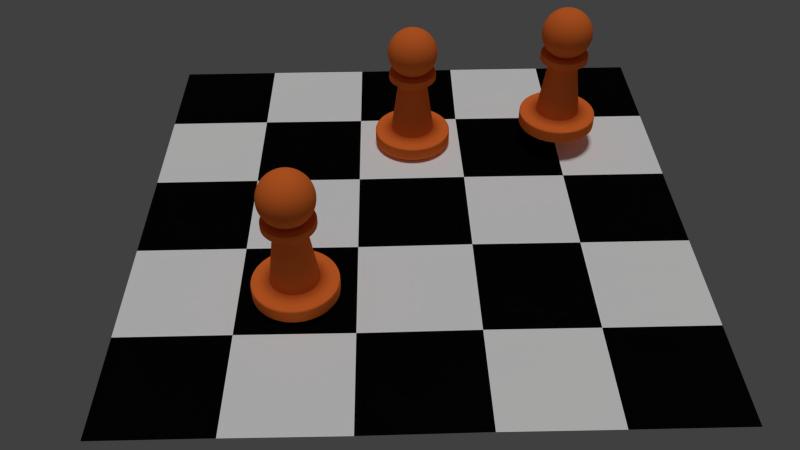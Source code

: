 # Source: blender_tarea_ivis.blend  (saved by Blender 2.76.0; exported with 4.5.12 LTS)
import bpy
from mathutils import Matrix  # noqa: F401  (used for matrix-valued properties, if any)

bpy.ops.wm.read_factory_settings(use_empty=True)
scene = bpy.context.scene
scene.name = 'Scene'

# ---- collections
col_collection_1 = bpy.data.collections.new('Collection 1'); scene.collection.children.link(col_collection_1)

# ---- materials (node trees are filled in below, after node groups)
mat_material_002 = bpy.data.materials.new('Material.002')
mat_material_002.alpha_threshold = 0.0
mat_material_002.use_transparent_shadow = False
mat_material_002.diffuse_color = (0.002063, 0.002063, 0.002063, 1.0)
mat_material_002.roughness = 0.5
mat_material_003 = bpy.data.materials.new('Material.003')
mat_material_003.alpha_threshold = 0.0
mat_material_003.use_transparent_shadow = False
mat_material_003.diffuse_color = (1.0, 1.0, 1.0, 1.0)
mat_material_003.roughness = 0.5
mat_material_001 = bpy.data.materials.new('Material.001')
mat_material_001.alpha_threshold = 0.0
mat_material_001.use_transparent_shadow = False
mat_material_001.diffuse_color = (1.0, 0.2035, 0.03798, 1.0)
mat_material_001.roughness = 0.5

# ---- material node trees

# ---- world
world_world = bpy.data.worlds.new('World'); scene.world = world_world
world_world.color = (0.05088, 0.05088, 0.05088)
world_world.use_sun_shadow = False
world_world.sun_shadow_jitter_overblur = 0.0
world_world.cycles.sampling_method = 'MANUAL'
world_world.cycles.sample_map_resolution = 256

# ---- cameras
cam_camera = bpy.data.cameras.new('Camera')
cam_camera.clip_end = 100.0
cam_camera.lens = 35.0
cam_camera.sensor_width = 32.0
cam_camera.sensor_height = 18.0
cam_camera.display_size = 2.0
cam_camera.dof.focus_distance = 0.0
cam_camera.dof.aperture_fstop = 128.0
cam_camera.dof.aperture_blades = 6

# ---- lights
light_sun = bpy.data.lights.new('Sun', 'SUN')
light_sun.transmission_factor = 0.0
light_sun.angle = 0.1993
light_sun.energy = 1.0
light_sun.shadow_buffer_clip_start = 0.5
light_sun.shadow_soft_size = 0.1
light_sun.shadow_cascade_max_distance = 1000.0
light_sun.cycles.use_multiple_importance_sampling = False

# ---- meshes
me_plane_001 = bpy.data.meshes.new('Plane.001')
me_plane_001.from_pydata([(-0.839, -0.3987, 0.367), (1.161, -0.3987, 0.367), (-0.839, 1.601, 0.367), (1.161, 1.601, 0.367), (-0.4441, -0.3987, 0.367), (-0.4441, 1.601, 0.367), (-0.04059, -0.4008, 0.367), (-0.04059, 1.599, 0.367), (0.3755, -0.3974, 0.367), (0.3685, 1.602, 0.367), (0.765, -0.3987, 0.367), (0.765, 1.601, 0.367), (-0.839, 1.204, 0.367), (1.161, 1.204, 0.367), (-0.4441, 1.204, 0.367), (-0.04059, 1.202, 0.367), (0.3651, 1.205, 0.367), (0.765, 1.204, 0.367), (-0.839, 0.8034, 0.367), (1.161, 0.8034, 0.367), (-0.4441, 0.8034, 0.367), (-0.04059, 0.8013, 0.367), (0.372, 0.8047, 0.367), (0.765, 0.8034, 0.367), (-0.839, 0.4114, 0.367), (1.161, 0.4114, 0.367), (-0.4441, 0.4114, 0.367), (-0.04059, 0.4093, 0.367), (0.3732, 0.4127, 0.367), (0.765, 0.4114, 0.367), (-0.839, -0.0001768, 0.367), (1.161, -0.0001768, 0.367), (-0.4441, -0.0001768, 0.367), (-0.04059, -0.002265, 0.367), (0.3743, 0.001106, 0.367), (0.765, -0.0001768, 0.367)], [], [(17, 13, 3, 11), (12, 14, 5, 2), (14, 15, 7, 5), (15, 16, 9, 7), (16, 17, 11, 9), (22, 23, 17, 16), (21, 22, 16, 15), (20, 21, 15, 14), (18, 20, 14, 12), (23, 19, 13, 17), (29, 25, 19, 23), (24, 26, 20, 18), (26, 27, 21, 20), (27, 28, 22, 21), (28, 29, 23, 22), (34, 35, 29, 28), (33, 34, 28, 27), (32, 33, 27, 26), (30, 32, 26, 24), (35, 31, 25, 29), (10, 1, 31, 35), (0, 4, 32, 30), (4, 6, 33, 32), (6, 8, 34, 33), (8, 10, 35, 34)])
me_plane_001.polygons.foreach_set('material_index', [0, 0, 2, 0, 2, 0, 2, 0, 2, 2, 0, 0, 2, 0, 2, 0, 2, 0, 2, 2, 0, 0, 2, 0, 2])
me_plane_001.materials.append(mat_material_002)
me_plane_001.materials.append(None)
me_plane_001.materials.append(mat_material_003)
me_plane_001.materials.append(None)
me_plane_001.use_remesh_preserve_volume = False
me_plane_001.use_remesh_preserve_attributes = False
me_plane_001.use_mirror_vertex_groups = False
me_plane_001.update()
me_sphere = bpy.data.meshes.new('Sphere')
me_sphere.from_pydata([(-0.4409, 1.523, 1.363), (-0.6285, 1.523, 1.306), (-0.8014, 1.523, 1.214), (-0.9529, 1.523, 1.09), (-1.077, 1.523, 0.9381), (-1.17, 1.523, 0.7652), (-1.227, 1.523, 0.5776), (-1.246, 1.523, 0.3825), (-1.227, 1.523, 0.1874), (-1.17, 1.523, -0.0001675), (-1.077, 1.523, -0.1731), (-0.9529, 1.523, -0.3246), (-0.8014, 1.523, -0.449), (-0.4372, 1.561, 1.363), (-0.6211, 1.598, 1.306), (-0.7907, 1.632, 1.214), (-0.9393, 1.661, 1.09), (-1.061, 1.686, 0.9381), (-1.152, 1.704, 0.7652), (-1.208, 1.715, 0.5776), (-1.227, 1.718, 0.3825), (-1.208, 1.715, 0.1874), (-1.152, 1.704, -0.0001675), (-1.061, 1.686, -0.1731), (-0.9393, 1.661, -0.3246), (-0.7907, 1.632, -0.449), (-0.4261, 1.598, 1.363), (-0.5994, 1.67, 1.306), (-0.7591, 1.736, 1.214), (-0.8991, 1.794, 1.09), (-1.014, 1.842, 0.9381), (-1.099, 1.877, 0.7652), (-1.152, 1.899, 0.5776), (-1.17, 1.906, 0.3825), (-1.152, 1.899, 0.1874), (-1.099, 1.877, -0.0001675), (-1.014, 1.842, -0.1731), (-0.8991, 1.794, -0.3246), (-0.7591, 1.736, -0.449), (-0.408, 1.632, 1.363), (-0.564, 1.736, 1.306), (-0.7078, 1.832, 1.214), (-0.8337, 1.916, 1.09), (-0.9372, 1.985, 0.9381), (-1.014, 2.037, 0.7652), (-1.061, 2.068, 0.5776), (-1.077, 2.079, 0.3825), (-1.061, 2.068, 0.1874), (-1.014, 2.037, -0.0001675), (-0.9372, 1.985, -0.1731), (-0.8337, 1.916, -0.3246), (-0.7078, 1.832, -0.449), (-0.3838, 1.661, 1.363), (-0.5164, 1.794, 1.306), (-0.6387, 1.916, 1.214), (-0.7458, 2.023, 1.09), (-0.8337, 2.111, 0.9381), (-0.8991, 2.177, 0.7652), (-0.9393, 2.217, 0.5776), (-0.9529, 2.23, 0.3825), (-0.9393, 2.217, 0.1874), (-0.8991, 2.177, -0.0001675), (-0.8337, 2.111, -0.1731), (-0.7458, 2.023, -0.3246), (-0.6387, 1.916, -0.449), (-0.3542, 1.686, 1.363), (-0.4584, 1.842, 1.306), (-0.5545, 1.985, 1.214), (-0.6387, 2.111, 1.09), (-0.7078, 2.215, 0.9381), (-0.7591, 2.292, 0.7652), (-0.7907, 2.339, 0.5776), (-0.8014, 2.355, 0.3825), (-0.7907, 2.339, 0.1874), (-0.7591, 2.292, -0.0001675), (-0.7078, 2.215, -0.1731), (-0.6387, 2.111, -0.3246), (-0.5545, 1.985, -0.449), (-0.3205, 1.704, 1.363), (-0.3923, 1.877, 1.306), (-0.4584, 2.037, 1.214), (-0.5164, 2.177, 1.09), (-0.564, 2.292, 0.9381), (-0.5994, 2.377, 0.7652), (-0.6211, 2.43, 0.5776), (-0.6285, 2.447, 0.3825), (-0.6211, 2.43, 0.1874), (-0.5994, 2.377, -0.0001675), (-0.564, 2.292, -0.1731), (-0.5164, 2.177, -0.3246), (-0.4584, 2.037, -0.449), (-0.2839, 1.715, 1.363), (-0.3205, 1.899, 1.306), (-0.3542, 2.068, 1.214), (-0.3838, 2.217, 1.09), (-0.408, 2.339, 0.9381), (-0.4261, 2.43, 0.7652), (-0.4372, 2.485, 0.5776), (-0.4409, 2.504, 0.3825), (-0.4372, 2.485, 0.1874), (-0.4261, 2.43, -0.0001675), (-0.408, 2.339, -0.1731), (-0.3838, 2.217, -0.3246), (-0.3542, 2.068, -0.449), (-0.2458, 1.718, 1.363), (-0.2458, 1.906, 1.306), (-0.2458, 2.079, 1.214), (-0.2458, 2.23, 1.09), (-0.2458, 2.355, 0.9381), (-0.2458, 2.447, 0.7652), (-0.2458, 2.504, 0.5776), (-0.2458, 2.523, 0.3825), (-0.2458, 2.504, 0.1874), (-0.2458, 2.447, -0.0001675), (-0.2458, 2.355, -0.1731), (-0.2458, 2.23, -0.3246), (-0.2458, 2.079, -0.449), (-0.2078, 1.715, 1.363), (-0.1712, 1.899, 1.306), (-0.1374, 2.068, 1.214), (-0.1079, 2.217, 1.09), (-0.0836, 2.339, 0.9381), (-0.06557, 2.43, 0.7652), (-0.05447, 2.485, 0.5776), (-0.05072, 2.504, 0.3825), (-0.05447, 2.485, 0.1874), (-0.06557, 2.43, -0.0001675), (-0.0836, 2.339, -0.1731), (-0.1079, 2.217, -0.3246), (-0.1374, 2.068, -0.449), (-0.1712, 1.704, 1.363), (-0.09937, 1.877, 1.306), (-0.0332, 2.037, 1.214), (0.02479, 2.177, 1.09), (0.07238, 2.292, 0.9381), (0.1077, 2.377, 0.7652), (0.1295, 2.43, 0.5776), (0.1369, 2.447, 0.3825), (0.1295, 2.43, 0.1874), (0.1077, 2.377, -0.0001675), (0.07238, 2.292, -0.1731), (0.02479, 2.177, -0.3246), (-0.0332, 2.037, -0.449), (-0.1374, 1.686, 1.363), (-0.0332, 1.842, 1.306), (0.06285, 1.985, 1.214), (0.147, 2.111, 1.09), (0.2161, 2.215, 0.9381), (0.2675, 2.292, 0.7652), (0.2991, 2.339, 0.5776), (0.3098, 2.355, 0.3825), (0.2991, 2.339, 0.1874), (0.2675, 2.292, -0.0001675), (0.2161, 2.215, -0.1731), (0.147, 2.111, -0.3246), (0.06285, 1.985, -0.449), (-0.1079, 1.661, 1.363), (0.02479, 1.794, 1.306), (0.147, 1.916, 1.214), (0.2542, 2.023, 1.09), (0.3421, 2.111, 0.9381), (0.4075, 2.177, 0.7652), (0.4477, 2.217, 0.5776), (0.4613, 2.23, 0.3825), (0.4477, 2.217, 0.1874), (0.4075, 2.177, -0.0001675), (0.3421, 2.111, -0.1731), (0.2542, 2.023, -0.3246), (0.147, 1.916, -0.449), (-0.0836, 1.632, 1.363), (0.07238, 1.736, 1.306), (0.2161, 1.832, 1.214), (0.3421, 1.916, 1.09), (0.4455, 1.985, 0.9381), (0.5224, 2.037, 0.7652), (0.5697, 2.068, 0.5776), (0.5857, 2.079, 0.3825), (0.5697, 2.068, 0.1874), (0.5224, 2.037, -0.0001675), (0.4455, 1.985, -0.1731), (0.3421, 1.916, -0.3246), (0.2161, 1.832, -0.449), (-0.06557, 1.598, 1.363), (0.1077, 1.67, 1.306), (0.2675, 1.736, 1.214), (0.4075, 1.794, 1.09), (0.5224, 1.842, 0.9381), (0.6077, 1.877, 0.7652), (0.6603, 1.899, 0.5776), (0.6781, 1.906, 0.3825), (0.6603, 1.899, 0.1874), (0.6077, 1.877, -0.0001675), (0.5224, 1.842, -0.1731), (0.4075, 1.794, -0.3246), (0.2675, 1.736, -0.449), (-0.05447, 1.561, 1.363), (0.1295, 1.598, 1.306), (0.2991, 1.632, 1.214), (0.4477, 1.661, 1.09), (0.5697, 1.686, 0.9381), (0.6603, 1.704, 0.7652), (0.7161, 1.715, 0.5776), (0.735, 1.718, 0.3825), (0.7161, 1.715, 0.1874), (0.6603, 1.704, -0.0001675), (0.5697, 1.686, -0.1731), (0.4477, 1.661, -0.3246), (0.2991, 1.632, -0.449), (-0.05072, 1.523, 1.363), (0.1369, 1.523, 1.306), (0.3098, 1.523, 1.214), (0.4613, 1.523, 1.09), (0.5857, 1.523, 0.9381), (0.6781, 1.523, 0.7652), (0.735, 1.523, 0.5776), (0.7542, 1.523, 0.3825), (0.735, 1.523, 0.1874), (0.6781, 1.523, -0.0001675), (0.5857, 1.523, -0.1731), (0.4613, 1.523, -0.3246), (0.3098, 1.523, -0.449), (-0.05447, 1.485, 1.363), (0.1295, 1.449, 1.306), (0.2991, 1.415, 1.214), (0.4477, 1.385, 1.09), (0.5697, 1.361, 0.9381), (0.6603, 1.343, 0.7652), (0.7161, 1.332, 0.5776), (0.735, 1.328, 0.3825), (0.7161, 1.332, 0.1874), (0.6603, 1.343, -0.0001675), (0.5697, 1.361, -0.1731), (0.4477, 1.385, -0.3246), (0.2991, 1.415, -0.449), (-0.06557, 1.449, 1.363), (0.1077, 1.377, 1.306), (0.2675, 1.311, 1.214), (0.4075, 1.253, 1.09), (0.5224, 1.205, 0.9381), (0.6077, 1.17, 0.7652), (0.6603, 1.148, 0.5776), (0.6781, 1.141, 0.3825), (0.6603, 1.148, 0.1874), (0.6077, 1.17, -0.0001675), (0.5224, 1.205, -0.1731), (0.4075, 1.253, -0.3246), (0.2675, 1.311, -0.449), (-0.0836, 1.415, 1.363), (0.07238, 1.311, 1.306), (0.2161, 1.215, 1.214), (0.3421, 1.131, 1.09), (0.4455, 1.061, 0.9381), (0.5224, 1.01, 0.7652), (0.5697, 0.9785, 0.5776), (0.5857, 0.9678, 0.3825), (0.5697, 0.9785, 0.1874), (0.5224, 1.01, -0.0001675), (0.4455, 1.061, -0.1731), (0.3421, 1.131, -0.3246), (0.2161, 1.215, -0.449), (-0.1079, 1.385, 1.363), (0.02479, 1.253, 1.306), (0.147, 1.131, 1.214), (0.2542, 1.023, 1.09), (0.3421, 0.9354, 0.9381), (0.4075, 0.8701, 0.7652), (0.4477, 0.8299, 0.5776), (0.4613, 0.8163, 0.3825), (0.4477, 0.8299, 0.1874), (0.4075, 0.8701, -0.0001675), (0.3421, 0.9354, -0.1731), (0.2542, 1.023, -0.3246), (0.147, 1.131, -0.449), (-0.1374, 1.361, 1.363), (-0.0332, 1.205, 1.306), (0.06285, 1.061, 1.214), (0.147, 0.9354, 1.09), (0.2161, 0.832, 0.9381), (0.2675, 0.7552, 0.7652), (0.2991, 0.7079, 0.5776), (0.3098, 0.6919, 0.3825), (0.2991, 0.7079, 0.1874), (0.2675, 0.7552, -0.0001675), (0.2161, 0.832, -0.1731), (0.147, 0.9354, -0.3246), (0.06285, 1.061, -0.449), (-0.1712, 1.343, 1.363), (-0.09937, 1.17, 1.306), (-0.0332, 1.01, 1.214), (0.02479, 0.8701, 1.09), (0.07238, 0.7552, 0.9381), (0.1077, 0.6698, 0.7652), (0.1295, 0.6173, 0.5776), (0.1369, 0.5995, 0.3825), (0.1295, 0.6173, 0.1874), (0.1077, 0.6698, -0.0001675), (0.07238, 0.7552, -0.1731), (0.02479, 0.8701, -0.3246), (-0.0332, 1.01, -0.449), (-0.2078, 1.332, 1.363), (-0.1712, 1.148, 1.306), (-0.1374, 0.9785, 1.214), (-0.1079, 0.8299, 1.09), (-0.0836, 0.7079, 0.9381), (-0.06557, 0.6173, 0.7652), (-0.05447, 0.5614, 0.5776), (-0.05072, 0.5426, 0.3825), (-0.05447, 0.5614, 0.1874), (-0.06557, 0.6173, -0.0001675), (-0.0836, 0.7079, -0.1731), (-0.1079, 0.8299, -0.3246), (-0.1374, 0.9785, -0.449), (-0.2458, 1.328, 1.363), (-0.2458, 1.141, 1.306), (-0.2458, 0.9678, 1.214), (-0.2458, 0.8163, 1.09), (-0.2458, 0.6919, 0.9381), (-0.2458, 0.5995, 0.7652), (-0.2458, 0.5426, 0.5776), (-0.2458, 0.5234, 0.3825), (-0.2458, 0.5426, 0.1874), (-0.2458, 0.5995, -0.0001675), (-0.2458, 0.6919, -0.1731), (-0.2458, 0.8163, -0.3246), (-0.2458, 0.9678, -0.449), (-0.2839, 1.332, 1.363), (-0.3205, 1.148, 1.306), (-0.3542, 0.9785, 1.214), (-0.3838, 0.8299, 1.09), (-0.408, 0.7079, 0.9381), (-0.4261, 0.6173, 0.7652), (-0.4372, 0.5614, 0.5776), (-0.4409, 0.5426, 0.3825), (-0.4372, 0.5614, 0.1874), (-0.4261, 0.6173, -0.0001675), (-0.408, 0.7079, -0.1731), (-0.3838, 0.8299, -0.3246), (-0.3542, 0.9785, -0.449), (-0.2458, 1.523, 1.383), (-0.3205, 1.343, 1.363), (-0.3923, 1.17, 1.306), (-0.4584, 1.01, 1.214), (-0.5164, 0.8701, 1.09), (-0.564, 0.7552, 0.9381), (-0.5994, 0.6698, 0.7652), (-0.6211, 0.6173, 0.5776), (-0.6285, 0.5995, 0.3825), (-0.6211, 0.6173, 0.1874), (-0.5994, 0.6698, -0.0001675), (-0.564, 0.7552, -0.1731), (-0.5164, 0.8701, -0.3246), (-0.4584, 1.01, -0.449), (-0.3542, 1.361, 1.363), (-0.4584, 1.205, 1.306), (-0.5545, 1.061, 1.214), (-0.6387, 0.9354, 1.09), (-0.7078, 0.832, 0.9381), (-0.7591, 0.7552, 0.7652), (-0.7907, 0.7079, 0.5776), (-0.8014, 0.6919, 0.3825), (-0.7907, 0.7079, 0.1874), (-0.7591, 0.7552, -0.0001675), (-0.7078, 0.832, -0.1731), (-0.6387, 0.9354, -0.3246), (-0.5545, 1.061, -0.449), (-0.3838, 1.385, 1.363), (-0.5164, 1.253, 1.306), (-0.6387, 1.131, 1.214), (-0.7458, 1.023, 1.09), (-0.8337, 0.9354, 0.9381), (-0.8991, 0.8701, 0.7652), (-0.9393, 0.8299, 0.5776), (-0.9529, 0.8163, 0.3825), (-0.9393, 0.8299, 0.1874), (-0.8991, 0.8701, -0.0001675), (-0.8337, 0.9354, -0.1731), (-0.7458, 1.023, -0.3246), (-0.6387, 1.131, -0.449), (-0.408, 1.415, 1.363), (-0.564, 1.311, 1.306), (-0.7078, 1.215, 1.214), (-0.8337, 1.131, 1.09), (-0.9372, 1.061, 0.9381), (-1.014, 1.01, 0.7652), (-1.061, 0.9785, 0.5776), (-1.077, 0.9678, 0.3825), (-1.061, 0.9785, 0.1874), (-1.014, 1.01, -0.0001675), (-0.9372, 1.061, -0.1731), (-0.8337, 1.131, -0.3246), (-0.7078, 1.215, -0.449), (-0.4261, 1.449, 1.363), (-0.5994, 1.377, 1.306), (-0.7591, 1.311, 1.214), (-0.8991, 1.253, 1.09), (-1.014, 1.205, 0.9381), (-1.099, 1.17, 0.7652), (-1.152, 1.148, 0.5776), (-1.17, 1.141, 0.3825), (-1.152, 1.148, 0.1874), (-1.099, 1.17, -0.0001675), (-1.014, 1.205, -0.1731), (-0.8991, 1.253, -0.3246), (-0.7591, 1.311, -0.449), (-0.4372, 1.485, 1.363), (-0.6211, 1.449, 1.306), (-0.7907, 1.415, 1.214), (-0.9393, 1.385, 1.09), (-1.061, 1.361, 0.9381), (-1.152, 1.343, 0.7652), (-1.208, 1.332, 0.5776), (-1.227, 1.328, 0.3825), (-1.208, 1.332, 0.1874), (-1.152, 1.343, -0.0001675), (-1.061, 1.361, -0.1731), (-0.9393, 1.385, -0.3246), (-0.7907, 1.415, -0.449), (-1.203, 1.523, -0.449), (-1.184, 1.71, -0.449), (-1.13, 1.89, -0.449), (-1.041, 2.055, -0.449), (-0.9224, 2.2, -0.449), (-0.7774, 2.319, -0.449), (-0.612, 2.407, -0.449), (-0.4325, 2.462, -0.449), (-0.2458, 2.48, -0.449), (-0.05913, 2.462, -0.449), (0.1204, 2.407, -0.449), (0.2858, 2.319, -0.449), (0.4308, 2.2, -0.449), (0.5498, 2.055, -0.449), (0.6382, 1.89, -0.449), (0.6927, 1.71, -0.449), (0.7111, 1.523, -0.449), (0.6927, 1.337, -0.449), (0.6382, 1.157, -0.449), (0.5498, 0.9918, -0.449), (0.4308, 0.8468, -0.449), (0.2858, 0.7278, -0.449), (0.1204, 0.6393, -0.449), (-0.05913, 0.5849, -0.449), (-0.2458, 0.5665, -0.449), (-0.4325, 0.5849, -0.449), (-0.612, 0.6393, -0.449), (-0.7774, 0.7278, -0.449), (-0.9224, 0.8468, -0.449), (-1.041, 0.9918, -0.449), (-1.13, 1.157, -0.449), (-1.184, 1.337, -0.449), (-1.203, 1.523, -0.7755), (-1.184, 1.71, -0.7755), (-1.13, 1.89, -0.7755), (-1.041, 2.055, -0.7755), (-0.9224, 2.2, -0.7755), (-0.7774, 2.319, -0.7755), (-0.612, 2.407, -0.7755), (-0.4325, 2.462, -0.7755), (-0.2458, 2.48, -0.7755), (-0.05913, 2.462, -0.7755), (0.1204, 2.407, -0.7755), (0.2858, 2.319, -0.7755), (0.4308, 2.2, -0.7755), (0.5498, 2.055, -0.7755), (0.6382, 1.89, -0.7755), (0.6927, 1.71, -0.7755), (0.7111, 1.523, -0.7755), (0.6927, 1.337, -0.7755), (0.6382, 1.157, -0.7755), (0.5498, 0.9918, -0.7755), (0.4308, 0.8468, -0.7755), (0.2858, 0.7278, -0.7755), (0.1204, 0.6393, -0.7755), (-0.05913, 0.5849, -0.7755), (-0.2458, 0.5665, -0.7755), (-0.4325, 0.5849, -0.7755), (-0.612, 0.6393, -0.7755), (-0.7774, 0.7278, -0.7755), (-0.9224, 0.8468, -0.7755), (-1.041, 0.9918, -0.7755), (-1.13, 1.157, -0.7755), (-1.184, 1.337, -0.7755), (-0.81, 1.523, -0.8759), (-0.7992, 1.633, -0.8759), (-0.7671, 1.739, -0.8759), (-0.715, 1.837, -0.8759), (-0.6448, 1.922, -0.8759), (-0.5593, 1.993, -0.8759), (-0.4617, 2.045, -0.8759), (-0.3559, 2.077, -0.8759), (-0.2458, 2.088, -0.8759), (-0.1357, 2.077, -0.8759), (-0.02989, 2.045, -0.8759), (0.06766, 1.993, -0.8759), (0.1532, 1.922, -0.8759), (0.2233, 1.837, -0.8759), (0.2755, 1.739, -0.8759), (0.3076, 1.633, -0.8759), (0.3184, 1.523, -0.8759), (0.3076, 1.413, -0.8759), (0.2755, 1.307, -0.8759), (0.2233, 1.21, -0.8759), (0.1532, 1.124, -0.8759), (0.06766, 1.054, -0.8759), (-0.02989, 1.002, -0.8759), (-0.1357, 0.97, -0.8759), (-0.2458, 0.9591, -0.8759), (-0.3559, 0.97, -0.8759), (-0.4617, 1.002, -0.8759), (-0.5593, 1.054, -0.8759), (-0.6448, 1.124, -0.8759), (-0.715, 1.21, -0.8759), (-0.7671, 1.307, -0.8759), (-0.7992, 1.413, -0.8759), (-1.132, 1.523, -3.161), (-1.115, 1.696, -3.161), (-1.064, 1.862, -3.161), (-0.9824, 2.016, -3.161), (-0.8722, 2.15, -3.161), (-0.738, 2.26, -3.161), (-0.5848, 2.342, -3.161), (-0.4186, 2.392, -3.161), (-0.2458, 2.409, -3.161), (-0.07298, 2.392, -3.161), (0.09321, 2.342, -3.161), (0.2464, 2.26, -3.161), (0.3806, 2.15, -3.161), (0.4908, 2.016, -3.161), (0.5727, 1.862, -3.161), (0.6231, 1.696, -3.161), (0.6401, 1.523, -3.161), (0.6231, 1.351, -3.161), (0.5727, 1.184, -3.161), (0.4908, 1.031, -3.161), (0.3806, 0.897, -3.161), (0.2464, 0.7868, -3.161), (0.09321, 0.7049, -3.161), (-0.07298, 0.6545, -3.161), (-0.2458, 0.6375, -3.161), (-0.4186, 0.6545, -3.161), (-0.5848, 0.7049, -3.161), (-0.738, 0.7868, -3.161), (-0.8722, 0.897, -3.161), (-0.9824, 1.031, -3.161), (-1.064, 1.184, -3.161), (-1.115, 1.351, -3.161), (-1.132, 1.523, -3.161), (-1.115, 1.696, -3.161), (-1.064, 1.862, -3.161), (-0.9824, 2.016, -3.161), (-0.8722, 2.15, -3.161), (-0.738, 2.26, -3.161), (-0.5848, 2.342, -3.161), (-0.4186, 2.392, -3.161), (-0.2458, 2.409, -3.161), (-0.07298, 2.392, -3.161), (0.09321, 2.342, -3.161), (0.2464, 2.26, -3.161), (0.3806, 2.15, -3.161), (0.4908, 2.016, -3.161), (0.5727, 1.862, -3.161), (0.6231, 1.696, -3.161), (0.6401, 1.523, -3.161), (0.6231, 1.351, -3.161), (0.5727, 1.184, -3.161), (0.4908, 1.031, -3.161), (0.3806, 0.897, -3.161), (0.2464, 0.7868, -3.161), (0.09321, 0.7049, -3.161), (-0.07298, 0.6545, -3.161), (-0.2458, 0.6375, -3.161), (-0.4186, 0.6545, -3.161), (-0.5848, 0.7049, -3.161), (-0.738, 0.7868, -3.161), (-0.8722, 0.897, -3.161), (-0.9824, 1.031, -3.161), (-1.064, 1.184, -3.161), (-1.115, 1.351, -3.161), (-1.815, 1.523, -3.286), (-1.785, 1.83, -3.286), (-1.696, 2.124, -3.286), (-1.551, 2.395, -3.286), (-1.356, 2.633, -3.286), (-1.118, 2.828, -3.286), (-0.8464, 2.973, -3.286), (-0.552, 3.063, -3.286), (-0.2458, 3.093, -3.286), (0.06037, 3.063, -3.286), (0.3548, 2.973, -3.286), (0.6261, 2.828, -3.286), (0.8639, 2.633, -3.286), (1.059, 2.395, -3.286), (1.204, 2.124, -3.286), (1.293, 1.83, -3.286), (1.324, 1.523, -3.286), (1.293, 1.217, -3.286), (1.204, 0.9228, -3.286), (1.059, 0.6515, -3.286), (0.8639, 0.4136, -3.286), (0.6261, 0.2184, -3.286), (0.3548, 0.07342, -3.286), (0.06037, -0.01589, -3.286), (-0.2458, -0.04605, -3.286), (-0.552, -0.01589, -3.286), (-0.8464, 0.07342, -3.286), (-1.118, 0.2184, -3.286), (-1.356, 0.4136, -3.286), (-1.551, 0.6515, -3.286), (-1.696, 0.9228, -3.286), (-1.785, 1.217, -3.286), (-1.815, 1.523, -3.286), (-1.785, 1.83, -3.286), (-1.696, 2.124, -3.286), (-1.551, 2.395, -3.286), (-1.356, 2.633, -3.286), (-1.118, 2.828, -3.286), (-0.8464, 2.973, -3.286), (-0.552, 3.063, -3.286), (-0.2458, 3.093, -3.286), (0.06037, 3.063, -3.286), (0.3548, 2.973, -3.286), (0.6261, 2.828, -3.286), (0.8639, 2.633, -3.286), (1.059, 2.395, -3.286), (1.204, 2.124, -3.286), (1.293, 1.83, -3.286), (1.324, 1.523, -3.286), (1.293, 1.217, -3.286), (1.204, 0.9228, -3.286), (1.059, 0.6515, -3.286), (0.8639, 0.4136, -3.286), (0.6261, 0.2184, -3.286), (0.3548, 0.07342, -3.286), (0.06037, -0.01589, -3.286), (-0.2458, -0.04605, -3.286), (-0.552, -0.01589, -3.286), (-0.8464, 0.07342, -3.286), (-1.118, 0.2184, -3.286), (-1.356, 0.4136, -3.286), (-1.551, 0.6515, -3.286), (-1.696, 0.9228, -3.286), (-1.785, 1.217, -3.286), (-1.815, 1.523, -3.828), (-1.785, 1.83, -3.828), (-1.696, 2.124, -3.828), (-1.551, 2.395, -3.828), (-1.356, 2.633, -3.828), (-1.118, 2.828, -3.828), (-0.8464, 2.973, -3.828), (-0.552, 3.063, -3.828), (-0.2458, 3.093, -3.828), (0.06037, 3.063, -3.828), (0.3548, 2.973, -3.828), (0.6261, 2.828, -3.828), (0.8639, 2.633, -3.828), (1.059, 2.395, -3.828), (1.204, 2.124, -3.828), (1.293, 1.83, -3.828), (1.324, 1.523, -3.828), (1.293, 1.217, -3.828), (1.204, 0.9228, -3.828), (1.059, 0.6515, -3.828), (0.8639, 0.4136, -3.828), (0.6261, 0.2184, -3.828), (0.3548, 0.07342, -3.828), (0.06037, -0.01589, -3.828), (-0.2458, -0.04605, -3.828), (-0.552, -0.01589, -3.828), (-0.8464, 0.07342, -3.828), (-1.118, 0.2184, -3.828), (-1.356, 0.4136, -3.828), (-1.551, 0.6515, -3.828), (-1.696, 0.9228, -3.828), (-1.785, 1.217, -3.828), (0.3548, 0.07342, -3.828), (0.06037, -0.01589, -3.828), (0.06037, 3.063, -3.828), (0.3548, 2.973, -3.828), (-0.2458, -0.04605, -3.828), (0.6261, 2.828, -3.828), (-0.552, -0.01589, -3.828), (0.8639, 2.633, -3.828), (-0.8464, 0.07342, -3.828), (1.059, 2.395, -3.828), (-1.118, 0.2184, -3.828), (1.204, 2.124, -3.828), (-1.815, 1.523, -3.828), (-1.785, 1.83, -3.828), (-1.356, 0.4136, -3.828), (1.293, 1.83, -3.828), (-1.696, 2.124, -3.828), (-1.551, 0.6515, -3.828), (1.324, 1.523, -3.828), (-1.551, 2.395, -3.828), (-1.696, 0.9228, -3.828), (1.293, 1.217, -3.828), (-1.356, 2.633, -3.828), (-1.785, 1.217, -3.828), (1.204, 0.9228, -3.828), (-1.118, 2.828, -3.828), (1.059, 0.6515, -3.828), (-0.8464, 2.973, -3.828), (0.8639, 0.4136, -3.828), (-0.552, 3.063, -3.828), (0.6261, 0.2184, -3.828), (-0.2458, 3.093, -3.828), (-0.9224, 2.2, -0.5714), (-0.7774, 2.319, -0.5714), (-1.184, 1.337, -0.5714), (-1.203, 1.523, -0.5714), (0.6382, 1.157, -0.5714), (0.5498, 0.9918, -0.5714), (-0.612, 2.407, -0.5714), (0.4308, 0.8468, -0.5714), (-0.4325, 2.462, -0.5714), (0.2858, 0.7278, -0.5714), (-0.2458, 2.48, -0.5714), (0.1204, 0.6393, -0.5714), (-0.05913, 2.462, -0.5714), (-0.05913, 0.5849, -0.5714), (0.1204, 2.407, -0.5714), (-0.2458, 0.5665, -0.5714), (0.2858, 2.319, -0.5714), (-0.4325, 0.5849, -0.5714), (0.4308, 2.2, -0.5714), (-0.612, 0.6393, -0.5714), (0.5498, 2.055, -0.5714), (-0.7774, 0.7278, -0.5714), (0.6382, 1.89, -0.5714), (-1.184, 1.71, -0.5714), (-0.9224, 0.8468, -0.5714), (0.6927, 1.71, -0.5714), (-1.13, 1.89, -0.5714), (-1.041, 0.9918, -0.5714), (0.7111, 1.523, -0.5714), (-1.041, 2.055, -0.5714), (-1.13, 1.157, -0.5714), (0.6927, 1.337, -0.5714), (-0.957, 1.523, -0.3196), (-0.9434, 1.662, -0.3196), (-0.9029, 1.796, -0.3196), (-0.8372, 1.919, -0.3196), (-0.7487, 2.026, -0.3196), (-0.6409, 2.115, -0.3196), (-0.518, 2.18, -0.3196), (-0.3846, 2.221, -0.3196), (-0.2458, 2.235, -0.3196), (-0.1071, 2.221, -0.3196), (0.02636, 2.18, -0.3196), (0.1493, 2.115, -0.3196), (0.2571, 2.026, -0.3196), (0.3455, 1.919, -0.3196), (0.4113, 1.796, -0.3196), (0.4517, 1.662, -0.3196), (0.4654, 1.523, -0.3196), (0.4517, 1.385, -0.3196), (0.4113, 1.251, -0.3196), (0.3455, 1.128, -0.3196), (0.2571, 1.02, -0.3196), (0.1493, 0.932, -0.3196), (0.02636, 0.8663, -0.3196), (-0.1071, 0.8258, -0.3196), (-0.2458, 0.8122, -0.3196), (-0.3846, 0.8258, -0.3196), (-0.518, 0.8663, -0.3196), (-0.6409, 0.932, -0.3196), (-0.7487, 1.02, -0.3196), (-0.8372, 1.128, -0.3196), (-0.9029, 1.251, -0.3196), (-0.9434, 1.385, -0.3196), (-0.8198, 1.523, -0.4338), (-0.8088, 1.635, -0.4338), (-0.7761, 1.743, -0.4338), (-0.7231, 1.842, -0.4338), (-0.6517, 1.929, -0.4338), (-0.5647, 2.001, -0.4338), (-0.4655, 2.054, -0.4338), (-0.3578, 2.086, -0.4338), (-0.2458, 2.097, -0.4338), (-0.1338, 2.086, -0.4338), (-0.02615, 2.054, -0.4338), (0.07309, 2.001, -0.4338), (0.1601, 1.929, -0.4338), (0.2315, 1.842, -0.4338), (0.2845, 1.743, -0.4338), (0.3172, 1.635, -0.4338), (0.3282, 1.523, -0.4338), (0.3172, 1.411, -0.4338), (0.2845, 1.304, -0.4338), (0.2315, 1.204, -0.4338), (0.1601, 1.118, -0.4338), (0.07309, 1.046, -0.4338), (-0.02615, 0.9931, -0.4338), (-0.1338, 0.9604, -0.4338), (-0.2458, 0.9494, -0.4338), (-0.3578, 0.9604, -0.4338), (-0.4655, 0.9931, -0.4338), (-0.5647, 1.046, -0.4338), (-0.6517, 1.118, -0.4338), (-0.7231, 1.204, -0.4338), (-0.7761, 1.304, -0.4338), (-0.8088, 1.411, -0.4338), (-0.8088, 1.411, -0.4338), (-0.8088, 1.411, -0.4338), (-0.8198, 1.523, -0.4338), (-0.8198, 1.523, -0.4338), (-0.7761, 1.304, -0.4338), (-0.7761, 1.304, -0.4338), (-0.7231, 1.204, -0.4338), (-0.7231, 1.204, -0.4338), (-0.6517, 1.118, -0.4338), (-0.6517, 1.118, -0.4338), (-0.5647, 1.046, -0.4338), (-0.5647, 1.046, -0.4338), (-0.4655, 0.9931, -0.4338), (-0.4655, 0.9931, -0.4338), (-0.3578, 0.9604, -0.4338), (-0.3578, 0.9604, -0.4338), (-0.2458, 0.9494, -0.4338), (-0.2458, 0.9494, -0.4338), (-0.1338, 0.9604, -0.4338), (-0.1338, 0.9604, -0.4338), (-0.02615, 0.9931, -0.4338), (-0.02615, 0.9931, -0.4338), (0.07309, 1.046, -0.4338), (0.07309, 1.046, -0.4338), (0.1601, 1.118, -0.4338), (0.1601, 1.118, -0.4338), (0.2315, 1.204, -0.4338), (0.2315, 1.204, -0.4338), (0.2845, 1.304, -0.4338), (0.2845, 1.304, -0.4338), (0.3172, 1.411, -0.4338), (0.3172, 1.411, -0.4338), (0.3282, 1.523, -0.4338), (0.3282, 1.523, -0.4338), (0.3172, 1.635, -0.4338), (0.3172, 1.635, -0.4338), (0.2845, 1.743, -0.4338), (0.2845, 1.743, -0.4338), (0.2315, 1.842, -0.4338), (0.2315, 1.842, -0.4338), (0.1601, 1.929, -0.4338), (0.1601, 1.929, -0.4338), (0.07309, 2.001, -0.4338), (0.07309, 2.001, -0.4338), (-0.02615, 2.054, -0.4338), (-0.02615, 2.054, -0.4338), (-0.1338, 2.086, -0.4338), (-0.1338, 2.086, -0.4338), (-0.2458, 2.097, -0.4338), (-0.2458, 2.097, -0.4338), (-0.3578, 2.086, -0.4338), (-0.3578, 2.086, -0.4338), (-0.4655, 2.054, -0.4338), (-0.4655, 2.054, -0.4338), (-0.5647, 2.001, -0.4338), (-0.5647, 2.001, -0.4338), (-0.6517, 1.929, -0.4338), (-0.6517, 1.929, -0.4338), (-0.7231, 1.842, -0.4338), (-0.7231, 1.842, -0.4338), (-0.7761, 1.743, -0.4338), (-0.7761, 1.743, -0.4338), (-0.8088, 1.635, -0.4338), (-0.8088, 1.635, -0.4338), (-0.7774, 2.319, -0.7127), (-1.203, 1.523, -0.7127), (0.5498, 0.9918, -0.7127), (-0.612, 2.407, -0.7127), (0.4308, 0.8468, -0.7127), (-0.4325, 2.462, -0.7127), (0.2858, 0.7278, -0.7127), (-0.2458, 2.48, -0.7127), (0.1204, 0.6393, -0.7127), (-0.05913, 2.462, -0.7127), (-0.05913, 0.5849, -0.7127), (0.1204, 2.407, -0.7127), (-0.2458, 0.5665, -0.7127), (0.2858, 2.319, -0.7127), (-0.4325, 0.5849, -0.7127), (0.4308, 2.2, -0.7127), (-0.612, 0.6393, -0.7127), (0.5498, 2.055, -0.7127), (-0.7774, 0.7278, -0.7127), (0.6382, 1.89, -0.7127), (-1.184, 1.71, -0.7127), (-0.9224, 0.8468, -0.7127), (0.6927, 1.71, -0.7127), (-1.13, 1.89, -0.7127), (-1.041, 0.9918, -0.7127), (0.7111, 1.523, -0.7127), (-1.041, 2.055, -0.7127), (-1.13, 1.157, -0.7127), (0.6927, 1.337, -0.7127), (-0.9224, 2.2, -0.7127), (-1.184, 1.337, -0.7127), (0.6382, 1.157, -0.7127), (-0.009932, 2.093, -1.246), (0.09663, 2.036, -1.246), (-0.2458, 0.907, -1.246), (-0.3661, 0.9188, -1.246), (0.19, 1.959, -1.246), (-0.4817, 0.9539, -1.246), (0.2667, 1.866, -1.246), (-0.5883, 1.011, -1.246), (0.3237, 1.759, -1.246), (-0.8622, 1.523, -1.246), (-0.8504, 1.644, -1.246), (-0.6817, 1.088, -1.246), (0.3587, 1.644, -1.246), (-0.8153, 1.759, -1.246), (-0.7583, 1.181, -1.246), (0.3706, 1.523, -1.246), (-0.7583, 1.866, -1.246), (-0.8153, 1.288, -1.246), (0.3587, 1.403, -1.246), (-0.6817, 1.959, -1.246), (-0.8504, 1.403, -1.246), (0.3237, 1.288, -1.246), (-0.5883, 2.036, -1.246), (0.2667, 1.181, -1.246), (-0.4817, 2.093, -1.246), (0.19, 1.088, -1.246), (-0.3661, 2.128, -1.246), (0.09663, 1.011, -1.246), (-0.2458, 2.14, -1.246), (-0.009932, 0.9539, -1.246), (-0.1256, 2.128, -1.246), (-0.1256, 0.9188, -1.246), (-0.02915, 2.046, -0.8896), (-0.2458, 0.9572, -0.8896), (-0.812, 1.523, -0.8896), (0.06873, 1.994, -0.8896), (-0.3563, 0.9681, -0.8896), (0.1545, 1.924, -0.8896), (-0.4625, 1.0, -0.8896), (0.2249, 1.838, -0.8896), (-0.5604, 1.053, -0.8896), (0.2772, 1.74, -0.8896), (-0.8011, 1.634, -0.8896), (-0.6461, 1.123, -0.8896), (0.3095, 1.634, -0.8896), (-0.7689, 1.74, -0.8896), (-0.7166, 1.209, -0.8896), (0.3203, 1.523, -0.8896), (-0.7166, 1.838, -0.8896), (-0.7689, 1.307, -0.8896), (0.3095, 1.413, -0.8896), (-0.6461, 1.924, -0.8896), (-0.8011, 1.413, -0.8896), (0.2772, 1.307, -0.8896), (-0.5604, 1.994, -0.8896), (0.2249, 1.209, -0.8896), (-0.4625, 2.046, -0.8896), (0.1545, 1.123, -0.8896), (-0.3563, 2.079, -0.8896), (0.06873, 1.053, -0.8896), (-0.2458, 2.09, -0.8896), (-0.02915, 1.0, -0.8896), (-0.1354, 2.079, -0.8896), (-0.1354, 0.9681, -0.8896), (-0.3939, 2.268, -0.826), (-0.2458, 2.283, -0.826), (0.176, 0.892, -0.826), (0.04476, 0.8219, -0.826), (-0.09768, 2.268, -0.826), (-0.09768, 0.7787, -0.826), (0.04476, 2.225, -0.826), (-0.2458, 0.7641, -0.826), (0.176, 2.155, -0.826), (-0.3939, 0.7787, -0.826), (0.2911, 2.06, -0.826), (-0.5364, 0.8219, -0.826), (0.3855, 1.945, -0.826), (-0.6677, 0.892, -0.826), (0.4557, 1.814, -0.826), (-1.005, 1.523, -0.826), (-0.9905, 1.672, -0.826), (-0.7827, 0.9865, -0.826), (0.4989, 1.672, -0.826), (-0.9473, 1.814, -0.826), (-0.8772, 1.102, -0.826), (0.5135, 1.523, -0.826), (-0.8772, 1.945, -0.826), (-0.9473, 1.233, -0.826), (0.4989, 1.375, -0.826), (-0.7827, 2.06, -0.826), (-0.9905, 1.375, -0.826), (0.4557, 1.233, -0.826), (-0.6677, 2.155, -0.826), (0.3855, 1.102, -0.826), (-0.5364, 2.225, -0.826), (0.2911, 0.9865, -0.826), (0.2157, 2.214, -2.769), (-0.4079, 0.7087, -2.769), (0.3416, 2.111, -2.769), (-0.5637, 0.756, -2.769), (0.4449, 1.985, -2.769), (-0.7073, 0.8327, -2.769), (0.5216, 1.841, -2.769), (-1.061, 1.685, -2.769), (-0.8332, 0.936, -2.769), (0.5689, 1.685, -2.769), (-1.013, 1.841, -2.769), (-0.9365, 1.062, -2.769), (0.5848, 1.523, -2.769), (-0.9365, 1.985, -2.769), (-1.013, 1.206, -2.769), (0.5689, 1.361, -2.769), (-0.8332, 2.111, -2.769), (-1.061, 1.361, -2.769), (0.5216, 1.206, -2.769), (-0.7073, 2.214, -2.769), (0.4449, 1.062, -2.769), (-0.5637, 2.291, -2.769), (0.3416, 0.936, -2.769), (-0.4079, 2.338, -2.769), (0.2157, 0.8327, -2.769), (-0.2458, 2.354, -2.769), (0.07207, 0.756, -2.769), (-0.08376, 2.338, -2.769), (-0.08376, 0.7087, -2.769), (0.07207, 2.291, -2.769), (-0.2458, 0.6927, -2.769), (-1.076, 1.523, -2.769), (0.235, 2.243, -3.016), (-0.4146, 0.6746, -3.016), (0.3661, 2.135, -3.016), (-0.577, 0.7238, -3.016), (0.4738, 2.004, -3.016), (-0.7266, 0.8038, -3.016), (0.5537, 1.855, -3.016), (-1.095, 1.692, -3.016), (-0.8578, 0.9114, -3.016), (0.603, 1.692, -3.016), (-1.045, 1.855, -3.016), (-0.9654, 1.043, -3.016), (0.6196, 1.523, -3.016), (-0.9654, 2.004, -3.016), (-1.045, 1.192, -3.016), (0.603, 1.355, -3.016), (-0.8578, 2.135, -3.016), (-1.095, 1.355, -3.016), (0.5537, 1.192, -3.016), (-0.7266, 2.243, -3.016), (0.4738, 1.043, -3.016), (-0.577, 2.323, -3.016), (0.3661, 0.9114, -3.016), (-0.4146, 2.372, -3.016), (0.235, 0.8038, -3.016), (-0.2458, 2.389, -3.016), (0.08537, 0.7238, -3.016), (-0.07698, 2.372, -3.016), (-0.07698, 0.6746, -3.016), (0.08537, 2.323, -3.016), (-0.2458, 0.658, -3.016), (-1.111, 1.523, -3.016), (0.8175, 1.523, -3.194), (0.7971, 1.316, -3.194), (-1.13, 2.114, -3.194), (-0.9977, 2.275, -3.194), (-1.228, 1.116, -3.194), (-1.289, 1.316, -3.194), (0.7366, 1.116, -3.194), (-0.8366, 2.408, -3.194), (-1.309, 1.523, -3.194), (0.6383, 0.9326, -3.194), (-0.6527, 2.506, -3.194), (0.5061, 0.7715, -3.194), (-0.4533, 2.566, -3.194), (0.345, 0.6392, -3.194), (-0.2458, 2.587, -3.194), (0.1611, 0.541, -3.194), (-0.03836, 2.566, -3.194), (-0.03836, 0.4805, -3.194), (0.1611, 2.506, -3.194), (-0.2458, 0.46, -3.194), (0.345, 2.408, -3.194), (-0.4533, 0.4805, -3.194), (0.5061, 2.275, -3.194), (-0.6527, 0.541, -3.194), (0.6383, 2.114, -3.194), (-0.8366, 0.6392, -3.194), (0.7366, 1.93, -3.194), (-1.289, 1.731, -3.194), (-0.9977, 0.7715, -3.194), (0.7971, 1.731, -3.194), (-1.228, 1.93, -3.194), (-1.13, 0.9326, -3.194)], [], [(8, 7, 20, 21), (1, 0, 13, 14), (9, 8, 21, 22), (2, 1, 14, 15), (10, 9, 22, 23), (3, 2, 15, 16), (737, 10, 23, 738), (4, 3, 16, 17), (769, 804, 864, 770), (5, 4, 17, 18), (6, 5, 18, 19), (7, 6, 19, 20), (20, 19, 32, 33), (21, 20, 33, 34), (14, 13, 26, 27), (22, 21, 34, 35), (15, 14, 27, 28), (23, 22, 35, 36), (16, 15, 28, 29), (738, 23, 36, 739), (17, 16, 29, 30), (770, 864, 862, 771), (18, 17, 30, 31), (19, 18, 31, 32), (739, 36, 49, 740), (30, 29, 42, 43), (771, 862, 860, 772), (31, 30, 43, 44), (32, 31, 44, 45), (33, 32, 45, 46), (34, 33, 46, 47), (27, 26, 39, 40), (35, 34, 47, 48), (28, 27, 40, 41), (36, 35, 48, 49), (29, 28, 41, 42), (47, 46, 59, 60), (40, 39, 52, 53), (48, 47, 60, 61), (41, 40, 53, 54), (49, 48, 61, 62), (42, 41, 54, 55), (740, 49, 62, 741), (43, 42, 55, 56), (772, 860, 858, 773), (44, 43, 56, 57), (45, 44, 57, 58), (46, 45, 58, 59), (56, 55, 68, 69), (773, 858, 856, 774), (57, 56, 69, 70), (58, 57, 70, 71), (59, 58, 71, 72), (60, 59, 72, 73), (53, 52, 65, 66), (61, 60, 73, 74), (54, 53, 66, 67), (62, 61, 74, 75), (55, 54, 67, 68), (741, 62, 75, 742), (73, 72, 85, 86), (66, 65, 78, 79), (74, 73, 86, 87), (67, 66, 79, 80), (75, 74, 87, 88), (68, 67, 80, 81), (742, 75, 88, 743), (69, 68, 81, 82), (774, 856, 854, 775), (70, 69, 82, 83), (71, 70, 83, 84), (72, 71, 84, 85), (775, 854, 852, 776), (83, 82, 95, 96), (84, 83, 96, 97), (85, 84, 97, 98), (86, 85, 98, 99), (79, 78, 91, 92), (87, 86, 99, 100), (80, 79, 92, 93), (88, 87, 100, 101), (81, 80, 93, 94), (743, 88, 101, 744), (82, 81, 94, 95), (100, 99, 112, 113), (93, 92, 105, 106), (101, 100, 113, 114), (94, 93, 106, 107), (744, 101, 114, 745), (95, 94, 107, 108), (776, 852, 850, 777), (96, 95, 108, 109), (97, 96, 109, 110), (98, 97, 110, 111), (99, 98, 111, 112), (92, 91, 104, 105), (110, 109, 122, 123), (111, 110, 123, 124), (112, 111, 124, 125), (105, 104, 117, 118), (113, 112, 125, 126), (106, 105, 118, 119), (114, 113, 126, 127), (107, 106, 119, 120), (745, 114, 127, 746), (108, 107, 120, 121), (777, 850, 848, 778), (109, 108, 121, 122), (119, 118, 131, 132), (127, 126, 139, 140), (120, 119, 132, 133), (746, 127, 140, 747), (121, 120, 133, 134), (778, 848, 846, 779), (122, 121, 134, 135), (123, 122, 135, 136), (124, 123, 136, 137), (125, 124, 137, 138), (118, 117, 130, 131), (126, 125, 138, 139), (136, 135, 148, 149), (137, 136, 149, 150), (138, 137, 150, 151), (131, 130, 143, 144), (139, 138, 151, 152), (132, 131, 144, 145), (140, 139, 152, 153), (133, 132, 145, 146), (747, 140, 153, 748), (134, 133, 146, 147), (779, 846, 844, 780), (135, 134, 147, 148), (153, 152, 165, 166), (146, 145, 158, 159), (748, 153, 166, 749), (147, 146, 159, 160), (780, 844, 842, 781), (148, 147, 160, 161), (149, 148, 161, 162), (150, 149, 162, 163), (151, 150, 163, 164), (144, 143, 156, 157), (152, 151, 164, 165), (145, 144, 157, 158), (163, 162, 175, 176), (164, 163, 176, 177), (157, 156, 169, 170), (165, 164, 177, 178), (158, 157, 170, 171), (166, 165, 178, 179), (159, 158, 171, 172), (749, 166, 179, 750), (160, 159, 172, 173), (781, 842, 840, 782), (161, 160, 173, 174), (162, 161, 174, 175), (172, 171, 184, 185), (750, 179, 192, 751), (173, 172, 185, 186), (782, 840, 838, 783), (174, 173, 186, 187), (175, 174, 187, 188), (176, 175, 188, 189), (177, 176, 189, 190), (170, 169, 182, 183), (178, 177, 190, 191), (171, 170, 183, 184), (179, 178, 191, 192), (189, 188, 201, 202), (190, 189, 202, 203), (183, 182, 195, 196), (191, 190, 203, 204), (184, 183, 196, 197), (192, 191, 204, 205), (185, 184, 197, 198), (751, 192, 205, 752), (186, 185, 198, 199), (783, 838, 836, 784), (187, 186, 199, 200), (188, 187, 200, 201), (752, 205, 218, 753), (199, 198, 211, 212), (784, 836, 834, 785), (200, 199, 212, 213), (201, 200, 213, 214), (202, 201, 214, 215), (203, 202, 215, 216), (196, 195, 208, 209), (204, 203, 216, 217), (197, 196, 209, 210), (205, 204, 217, 218), (198, 197, 210, 211), (216, 215, 228, 229), (209, 208, 221, 222), (217, 216, 229, 230), (210, 209, 222, 223), (218, 217, 230, 231), (211, 210, 223, 224), (753, 218, 231, 754), (212, 211, 224, 225), (785, 834, 832, 786), (213, 212, 225, 226), (214, 213, 226, 227), (215, 214, 227, 228), (786, 832, 830, 787), (226, 225, 238, 239), (227, 226, 239, 240), (228, 227, 240, 241), (229, 228, 241, 242), (222, 221, 234, 235), (230, 229, 242, 243), (223, 222, 235, 236), (231, 230, 243, 244), (224, 223, 236, 237), (754, 231, 244, 755), (225, 224, 237, 238), (235, 234, 247, 248), (243, 242, 255, 256), (236, 235, 248, 249), (244, 243, 256, 257), (237, 236, 249, 250), (755, 244, 257, 756), (238, 237, 250, 251), (787, 830, 828, 788), (239, 238, 251, 252), (240, 239, 252, 253), (241, 240, 253, 254), (242, 241, 254, 255), (252, 251, 264, 265), (253, 252, 265, 266), (254, 253, 266, 267), (255, 254, 267, 268), (248, 247, 260, 261), (256, 255, 268, 269), (249, 248, 261, 262), (257, 256, 269, 270), (250, 249, 262, 263), (756, 257, 270, 757), (251, 250, 263, 264), (788, 828, 826, 789), (269, 268, 281, 282), (262, 261, 274, 275), (270, 269, 282, 283), (263, 262, 275, 276), (757, 270, 283, 758), (264, 263, 276, 277), (789, 826, 824, 790), (265, 264, 277, 278), (266, 265, 278, 279), (267, 266, 279, 280), (268, 267, 280, 281), (261, 260, 273, 274), (279, 278, 291, 292), (280, 279, 292, 293), (281, 280, 293, 294), (274, 273, 286, 287), (282, 281, 294, 295), (275, 274, 287, 288), (283, 282, 295, 296), (276, 275, 288, 289), (758, 283, 296, 759), (277, 276, 289, 290), (790, 824, 822, 791), (278, 277, 290, 291), (288, 287, 300, 301), (296, 295, 308, 309), (289, 288, 301, 302), (759, 296, 309, 760), (290, 289, 302, 303), (791, 822, 820, 792), (291, 290, 303, 304), (292, 291, 304, 305), (293, 292, 305, 306), (294, 293, 306, 307), (287, 286, 299, 300), (295, 294, 307, 308), (305, 304, 317, 318), (306, 305, 318, 319), (307, 306, 319, 320), (300, 299, 312, 313), (308, 307, 320, 321), (301, 300, 313, 314), (309, 308, 321, 322), (302, 301, 314, 315), (760, 309, 322, 761), (303, 302, 315, 316), (792, 820, 818, 793), (304, 303, 316, 317), (322, 321, 334, 335), (315, 314, 327, 328), (761, 322, 335, 762), (316, 315, 328, 329), (793, 818, 816, 794), (317, 316, 329, 330), (318, 317, 330, 331), (319, 318, 331, 332), (320, 319, 332, 333), (313, 312, 325, 326), (321, 320, 333, 334), (314, 313, 326, 327), (332, 331, 345, 346), (333, 332, 346, 347), (326, 325, 339, 340), (334, 333, 347, 348), (327, 326, 340, 341), (335, 334, 348, 349), (328, 327, 341, 342), (762, 335, 349, 763), (329, 328, 342, 343), (794, 816, 814, 795), (330, 329, 343, 344), (331, 330, 344, 345), (763, 349, 362, 764), (343, 342, 355, 356), (795, 814, 812, 796), (344, 343, 356, 357), (345, 344, 357, 358), (346, 345, 358, 359), (347, 346, 359, 360), (340, 339, 352, 353), (348, 347, 360, 361), (341, 340, 353, 354), (349, 348, 361, 362), (342, 341, 354, 355), (360, 359, 372, 373), (353, 352, 365, 366), (361, 360, 373, 374), (354, 353, 366, 367), (362, 361, 374, 375), (355, 354, 367, 368), (764, 362, 375, 765), (356, 355, 368, 369), (796, 812, 810, 797), (357, 356, 369, 370), (358, 357, 370, 371), (359, 358, 371, 372), (369, 368, 381, 382), (797, 810, 808, 798), (370, 369, 382, 383), (371, 370, 383, 384), (372, 371, 384, 385), (373, 372, 385, 386), (366, 365, 378, 379), (374, 373, 386, 387), (367, 366, 379, 380), (375, 374, 387, 388), (368, 367, 380, 381), (765, 375, 388, 766), (386, 385, 398, 399), (379, 378, 391, 392), (387, 386, 399, 400), (380, 379, 392, 393), (388, 387, 400, 401), (381, 380, 393, 394), (766, 388, 401, 767), (382, 381, 394, 395), (798, 808, 806, 799), (383, 382, 395, 396), (384, 383, 396, 397), (385, 384, 397, 398), (799, 806, 802, 800), (396, 395, 408, 409), (397, 396, 409, 410), (398, 397, 410, 411), (399, 398, 411, 412), (392, 391, 404, 405), (400, 399, 412, 413), (393, 392, 405, 406), (401, 400, 413, 414), (394, 393, 406, 407), (767, 401, 414, 768), (395, 394, 407, 408), (0, 338, 13), (13, 338, 26), (26, 338, 39), (39, 338, 52), (52, 338, 65), (65, 338, 78), (78, 338, 91), (91, 338, 104), (104, 338, 117), (117, 338, 130), (130, 338, 143), (143, 338, 156), (156, 338, 169), (169, 338, 182), (182, 338, 195), (195, 338, 208), (208, 338, 221), (221, 338, 234), (234, 338, 247), (247, 338, 260), (260, 338, 273), (273, 338, 286), (286, 338, 299), (299, 338, 312), (312, 338, 325), (325, 338, 339), (339, 338, 352), (352, 338, 365), (365, 338, 378), (378, 338, 391), (391, 338, 404), (405, 404, 0, 1), (413, 412, 8, 9), (406, 405, 1, 2), (414, 413, 9, 10), (407, 406, 2, 3), (768, 414, 10, 737), (408, 407, 3, 4), (800, 802, 804, 769), (409, 408, 4, 5), (410, 409, 5, 6), (411, 410, 6, 7), (404, 338, 0), (412, 411, 7, 8), (259, 272, 437, 436), (220, 233, 434, 433), (64, 77, 422, 421), (181, 194, 431, 430), (103, 116, 425, 424), (25, 38, 419, 418), (233, 246, 435, 434), (12, 25, 418, 417), (311, 324, 441, 440), (351, 364, 444, 443), (272, 285, 438, 437), (390, 403, 447, 446), (116, 129, 426, 425), (194, 207, 432, 431), (155, 168, 429, 428), (416, 12, 417, 448), (38, 51, 420, 419), (403, 416, 448, 447), (77, 90, 423, 422), (285, 298, 439, 438), (364, 377, 445, 444), (90, 103, 424, 423), (168, 181, 430, 429), (324, 337, 442, 441), (246, 259, 436, 435), (207, 220, 433, 432), (129, 142, 427, 426), (51, 64, 421, 420), (377, 390, 446, 445), (337, 351, 443, 442), (142, 155, 428, 427), (298, 311, 440, 439), (894, 865, 454, 453), (895, 866, 449, 480), (896, 867, 468, 467), (865, 868, 455, 454), (867, 869, 469, 468), (868, 870, 456, 455), (869, 871, 470, 469), (870, 872, 457, 456), (871, 873, 471, 470), (872, 874, 458, 457), (873, 875, 472, 471), (874, 876, 459, 458), (875, 877, 473, 472), (876, 878, 460, 459), (877, 879, 474, 473), (878, 880, 461, 460), (879, 881, 475, 474), (880, 882, 462, 461), (881, 883, 476, 475), (882, 884, 463, 462), (866, 885, 450, 449), (883, 886, 477, 476), (884, 887, 464, 463), (885, 888, 451, 450), (886, 889, 478, 477), (887, 890, 465, 464), (888, 891, 452, 451), (889, 892, 479, 478), (890, 893, 466, 465), (891, 894, 453, 452), (892, 895, 480, 479), (893, 896, 467, 466), (961, 962, 489, 488), (963, 964, 503, 502), (962, 965, 490, 489), (964, 966, 504, 503), (965, 967, 491, 490), (966, 968, 505, 504), (967, 969, 492, 491), (968, 970, 506, 505), (969, 971, 493, 492), (970, 972, 507, 506), (971, 973, 494, 493), (972, 974, 508, 507), (973, 975, 495, 494), (976, 977, 482, 481), (974, 978, 509, 508), (975, 979, 496, 495), (977, 980, 483, 482), (978, 981, 510, 509), (979, 982, 497, 496), (980, 983, 484, 483), (981, 984, 511, 510), (982, 985, 498, 497), (983, 986, 485, 484), (984, 987, 512, 511), (985, 988, 499, 498), (986, 989, 486, 485), (987, 976, 481, 512), (988, 990, 500, 499), (989, 991, 487, 486), (990, 992, 501, 500), (991, 961, 488, 487), (992, 963, 502, 501), (1054, 1025, 524, 523), (1055, 1026, 538, 537), (1025, 1027, 525, 524), (1026, 1028, 539, 538), (1027, 1029, 526, 525), (1028, 1030, 540, 539), (1029, 1031, 527, 526), (1056, 1032, 514, 513), (1030, 1033, 541, 540), (1031, 1034, 528, 527), (1032, 1035, 515, 514), (1033, 1036, 542, 541), (1034, 1037, 529, 528), (1035, 1038, 516, 515), (1036, 1039, 543, 542), (1037, 1040, 530, 529), (1038, 1041, 517, 516), (1039, 1042, 544, 543), (1040, 1043, 531, 530), (1041, 1044, 518, 517), (1042, 1056, 513, 544), (1043, 1045, 532, 531), (1044, 1046, 519, 518), (1045, 1047, 533, 532), (1046, 1048, 520, 519), (1047, 1049, 534, 533), (1048, 1050, 521, 520), (1049, 1051, 535, 534), (1050, 1052, 522, 521), (1051, 1053, 536, 535), (1052, 1054, 523, 522), (1053, 1055, 537, 536), (526, 527, 559, 558), (513, 514, 546, 545), (540, 541, 573, 572), (527, 528, 560, 559), (514, 515, 547, 546), (541, 542, 574, 573), (528, 529, 561, 560), (515, 516, 548, 547), (542, 543, 575, 574), (529, 530, 562, 561), (516, 517, 549, 548), (543, 544, 576, 575), (530, 531, 563, 562), (517, 518, 550, 549), (544, 513, 545, 576), (531, 532, 564, 563), (518, 519, 551, 550), (532, 533, 565, 564), (519, 520, 552, 551), (533, 534, 566, 565), (520, 521, 553, 552), (534, 535, 567, 566), (521, 522, 554, 553), (535, 536, 568, 567), (522, 523, 555, 554), (536, 537, 569, 568), (523, 524, 556, 555), (537, 538, 570, 569), (524, 525, 557, 556), (538, 539, 571, 570), (525, 526, 558, 557), (539, 540, 572, 571), (1057, 1058, 594, 593), (1059, 1060, 581, 580), (1061, 1062, 608, 607), (1058, 1063, 595, 594), (1060, 1064, 582, 581), (1062, 1065, 577, 608), (1063, 1066, 596, 595), (1064, 1067, 583, 582), (1066, 1068, 597, 596), (1067, 1069, 584, 583), (1068, 1070, 598, 597), (1069, 1071, 585, 584), (1070, 1072, 599, 598), (1071, 1073, 586, 585), (1072, 1074, 600, 599), (1073, 1075, 587, 586), (1074, 1076, 601, 600), (1075, 1077, 588, 587), (1076, 1078, 602, 601), (1077, 1079, 589, 588), (1078, 1080, 603, 602), (1079, 1081, 590, 589), (1080, 1082, 604, 603), (1081, 1083, 591, 590), (1065, 1084, 578, 577), (1082, 1085, 605, 604), (1083, 1086, 592, 591), (1084, 1087, 579, 578), (1085, 1088, 606, 605), (1086, 1057, 593, 592), (1087, 1059, 580, 579), (1088, 1061, 607, 606), (596, 597, 629, 628), (583, 584, 616, 615), (597, 598, 630, 629), (584, 585, 617, 616), (598, 599, 631, 630), (585, 586, 618, 617), (599, 600, 632, 631), (586, 587, 619, 618), (600, 601, 633, 632), (587, 588, 620, 619), (601, 602, 634, 633), (588, 589, 621, 620), (602, 603, 635, 634), (589, 590, 622, 621), (603, 604, 636, 635), (590, 591, 623, 622), (577, 578, 610, 609), (604, 605, 637, 636), (591, 592, 624, 623), (578, 579, 611, 610), (605, 606, 638, 637), (592, 593, 625, 624), (579, 580, 612, 611), (606, 607, 639, 638), (593, 594, 626, 625), (580, 581, 613, 612), (607, 608, 640, 639), (594, 595, 627, 626), (581, 582, 614, 613), (608, 577, 609, 640), (595, 596, 628, 627), (582, 583, 615, 614), (673, 674, 664, 663), (675, 676, 651, 650), (674, 677, 665, 664), (676, 678, 652, 651), (677, 679, 666, 665), (678, 680, 653, 652), (679, 681, 667, 666), (680, 682, 654, 653), (681, 683, 668, 667), (682, 684, 655, 654), (685, 686, 642, 641), (683, 687, 669, 668), (684, 688, 656, 655), (686, 689, 643, 642), (687, 690, 670, 669), (688, 691, 657, 656), (689, 692, 644, 643), (690, 693, 671, 670), (691, 694, 658, 657), (692, 695, 645, 644), (693, 696, 672, 671), (694, 697, 659, 658), (695, 698, 646, 645), (696, 685, 641, 672), (697, 699, 660, 659), (698, 700, 647, 646), (699, 701, 661, 660), (700, 702, 648, 647), (701, 703, 662, 661), (702, 704, 649, 648), (703, 673, 663, 662), (704, 675, 650, 649), (642, 643, 644, 645, 646, 647, 648, 649, 650, 651, 652, 653, 654, 655, 656, 657, 658, 659, 660, 661, 662, 663, 664, 665, 666, 667, 668, 669, 670, 671, 672, 641), (617, 618, 675, 704), (630, 631, 673, 703), (616, 617, 704, 702), (629, 630, 703, 701), (615, 616, 702, 700), (628, 629, 701, 699), (614, 615, 700, 698), (627, 628, 699, 697), (640, 609, 685, 696), (613, 614, 698, 695), (626, 627, 697, 694), (639, 640, 696, 693), (612, 613, 695, 692), (625, 626, 694, 691), (638, 639, 693, 690), (611, 612, 692, 689), (624, 625, 691, 688), (637, 638, 690, 687), (610, 611, 689, 686), (623, 624, 688, 684), (636, 637, 687, 683), (609, 610, 686, 685), (622, 623, 684, 682), (635, 636, 683, 681), (621, 622, 682, 680), (634, 635, 681, 679), (620, 621, 680, 678), (633, 634, 679, 677), (619, 620, 678, 676), (632, 633, 677, 674), (618, 619, 676, 675), (631, 632, 674, 673), (434, 435, 709, 736), (447, 448, 707, 735), (420, 421, 705, 734), (433, 434, 736, 733), (446, 447, 735, 732), (419, 420, 734, 731), (432, 433, 733, 730), (445, 446, 732, 729), (418, 419, 731, 728), (431, 432, 730, 727), (444, 445, 729, 726), (417, 418, 728, 708), (430, 431, 727, 725), (443, 444, 726, 724), (429, 430, 725, 723), (442, 443, 724, 722), (428, 429, 723, 721), (441, 442, 722, 720), (427, 428, 721, 719), (440, 441, 720, 718), (426, 427, 719, 717), (439, 440, 718, 716), (425, 426, 717, 715), (438, 439, 716, 714), (424, 425, 715, 713), (437, 438, 714, 712), (423, 424, 713, 711), (436, 437, 712, 710), (422, 423, 711, 706), (435, 436, 710, 709), (448, 417, 708, 707), (421, 422, 706, 705), (415, 768, 737, 11), (402, 767, 768, 415), (389, 766, 767, 402), (376, 765, 766, 389), (363, 764, 765, 376), (350, 763, 764, 363), (336, 762, 763, 350), (323, 761, 762, 336), (310, 760, 761, 323), (297, 759, 760, 310), (284, 758, 759, 297), (271, 757, 758, 284), (258, 756, 757, 271), (245, 755, 756, 258), (232, 754, 755, 245), (219, 753, 754, 232), (206, 752, 753, 219), (193, 751, 752, 206), (180, 750, 751, 193), (167, 749, 750, 180), (154, 748, 749, 167), (141, 747, 748, 154), (128, 746, 747, 141), (115, 745, 746, 128), (102, 744, 745, 115), (89, 743, 744, 102), (76, 742, 743, 89), (63, 741, 742, 76), (50, 740, 741, 63), (37, 739, 740, 50), (24, 738, 739, 37), (11, 737, 738, 24), (801, 800, 769, 803), (805, 799, 800, 801), (807, 798, 799, 805), (809, 797, 798, 807), (811, 796, 797, 809), (813, 795, 796, 811), (815, 794, 795, 813), (817, 793, 794, 815), (819, 792, 793, 817), (821, 791, 792, 819), (823, 790, 791, 821), (825, 789, 790, 823), (827, 788, 789, 825), (829, 787, 788, 827), (831, 786, 787, 829), (833, 785, 786, 831), (835, 784, 785, 833), (837, 783, 784, 835), (839, 782, 783, 837), (841, 781, 782, 839), (843, 780, 781, 841), (845, 779, 780, 843), (847, 778, 779, 845), (849, 777, 778, 847), (851, 776, 777, 849), (853, 775, 776, 851), (855, 774, 775, 853), (857, 773, 774, 855), (859, 772, 773, 857), (861, 771, 772, 859), (863, 770, 771, 861), (803, 769, 770, 863), (403, 805, 801, 416), (802, 415, 11, 804), (416, 801, 803, 12), (804, 11, 24, 864), (390, 807, 805, 403), (806, 402, 415, 802), (377, 809, 807, 390), (808, 389, 402, 806), (364, 811, 809, 377), (810, 376, 389, 808), (351, 813, 811, 364), (812, 363, 376, 810), (337, 815, 813, 351), (814, 350, 363, 812), (324, 817, 815, 337), (816, 336, 350, 814), (311, 819, 817, 324), (818, 323, 336, 816), (298, 821, 819, 311), (820, 310, 323, 818), (285, 823, 821, 298), (822, 297, 310, 820), (272, 825, 823, 285), (824, 284, 297, 822), (259, 827, 825, 272), (826, 271, 284, 824), (246, 829, 827, 259), (828, 258, 271, 826), (233, 831, 829, 246), (830, 245, 258, 828), (220, 833, 831, 233), (832, 232, 245, 830), (207, 835, 833, 220), (834, 219, 232, 832), (194, 837, 835, 207), (836, 206, 219, 834), (181, 839, 837, 194), (838, 193, 206, 836), (168, 841, 839, 181), (840, 180, 193, 838), (155, 843, 841, 168), (842, 167, 180, 840), (142, 845, 843, 155), (844, 154, 167, 842), (129, 847, 845, 142), (846, 141, 154, 844), (116, 849, 847, 129), (848, 128, 141, 846), (103, 851, 849, 116), (850, 115, 128, 848), (90, 853, 851, 103), (852, 102, 115, 850), (77, 855, 853, 90), (854, 89, 102, 852), (64, 857, 855, 77), (856, 76, 89, 854), (51, 859, 857, 64), (858, 63, 76, 856), (38, 861, 859, 51), (860, 50, 63, 858), (25, 863, 861, 38), (862, 37, 50, 860), (12, 803, 863, 25), (864, 24, 37, 862), (736, 709, 896, 893), (735, 707, 895, 892), (734, 705, 894, 891), (733, 736, 893, 890), (732, 735, 892, 889), (731, 734, 891, 888), (730, 733, 890, 887), (729, 732, 889, 886), (728, 731, 888, 885), (727, 730, 887, 884), (726, 729, 886, 883), (708, 728, 885, 866), (725, 727, 884, 882), (724, 726, 883, 881), (723, 725, 882, 880), (722, 724, 881, 879), (721, 723, 880, 878), (720, 722, 879, 877), (719, 721, 878, 876), (718, 720, 877, 875), (717, 719, 876, 874), (716, 718, 875, 873), (715, 717, 874, 872), (714, 716, 873, 871), (713, 715, 872, 870), (712, 714, 871, 869), (711, 713, 870, 868), (710, 712, 869, 867), (706, 711, 868, 865), (709, 710, 867, 896), (707, 708, 866, 895), (705, 706, 865, 894), (960, 930, 899, 928), (959, 929, 897, 927), (958, 960, 928, 926), (957, 959, 927, 925), (956, 958, 926, 924), (955, 957, 925, 923), (954, 956, 924, 922), (953, 955, 923, 921), (952, 954, 922, 920), (951, 953, 921, 919), (950, 952, 920, 918), (949, 931, 906, 917), (948, 951, 919, 916), (947, 950, 918, 915), (946, 949, 917, 914), (945, 948, 916, 913), (944, 947, 915, 912), (943, 946, 914, 911), (942, 945, 913, 910), (941, 944, 912, 909), (940, 943, 911, 908), (939, 942, 910, 907), (938, 941, 909, 905), (937, 940, 908, 904), (931, 939, 907, 906), (936, 938, 905, 903), (935, 937, 904, 902), (934, 936, 903, 901), (933, 935, 902, 900), (932, 934, 901, 898), (930, 933, 900, 899), (929, 932, 898, 897), (491, 492, 932, 929), (505, 506, 933, 930), (492, 493, 934, 932), (506, 507, 935, 933), (493, 494, 936, 934), (507, 508, 937, 935), (494, 495, 938, 936), (481, 482, 939, 931), (508, 509, 940, 937), (495, 496, 941, 938), (482, 483, 942, 939), (509, 510, 943, 940), (496, 497, 944, 941), (483, 484, 945, 942), (510, 511, 946, 943), (497, 498, 947, 944), (484, 485, 948, 945), (511, 512, 949, 946), (498, 499, 950, 947), (485, 486, 951, 948), (512, 481, 931, 949), (499, 500, 952, 950), (486, 487, 953, 951), (500, 501, 954, 952), (487, 488, 955, 953), (501, 502, 956, 954), (488, 489, 957, 955), (502, 503, 958, 956), (489, 490, 959, 957), (503, 504, 960, 958), (490, 491, 929, 959), (504, 505, 930, 960), (469, 470, 963, 992), (455, 456, 961, 991), (468, 469, 992, 990), (454, 455, 991, 989), (467, 468, 990, 988), (480, 449, 976, 987), (453, 454, 989, 986), (466, 467, 988, 985), (479, 480, 987, 984), (452, 453, 986, 983), (465, 466, 985, 982), (478, 479, 984, 981), (451, 452, 983, 980), (464, 465, 982, 979), (477, 478, 981, 978), (450, 451, 980, 977), (463, 464, 979, 975), (476, 477, 978, 974), (449, 450, 977, 976), (462, 463, 975, 973), (475, 476, 974, 972), (461, 462, 973, 971), (474, 475, 972, 970), (460, 461, 971, 969), (473, 474, 970, 968), (459, 460, 969, 967), (472, 473, 968, 966), (458, 459, 967, 965), (471, 472, 966, 964), (457, 458, 965, 962), (470, 471, 964, 963), (456, 457, 962, 961), (928, 899, 1023, 1021), (927, 897, 1022, 1020), (926, 928, 1021, 1019), (925, 927, 1020, 1018), (924, 926, 1019, 1017), (923, 925, 1018, 1016), (922, 924, 1017, 1015), (921, 923, 1016, 1014), (920, 922, 1015, 1013), (919, 921, 1014, 1012), (918, 920, 1013, 1011), (917, 906, 1024, 1010), (916, 919, 1012, 1009), (915, 918, 1011, 1008), (914, 917, 1010, 1007), (913, 916, 1009, 1006), (912, 915, 1008, 1005), (911, 914, 1007, 1004), (910, 913, 1006, 1003), (909, 912, 1005, 1002), (908, 911, 1004, 1001), (907, 910, 1003, 1000), (905, 909, 1002, 999), (904, 908, 1001, 998), (906, 907, 1000, 1024), (903, 905, 999, 997), (902, 904, 998, 996), (901, 903, 997, 995), (900, 902, 996, 994), (898, 901, 995, 993), (899, 900, 994, 1023), (897, 898, 993, 1022), (1021, 1023, 1055, 1053), (1020, 1022, 1054, 1052), (1019, 1021, 1053, 1051), (1018, 1020, 1052, 1050), (1017, 1019, 1051, 1049), (1016, 1018, 1050, 1048), (1015, 1017, 1049, 1047), (1014, 1016, 1048, 1046), (1013, 1015, 1047, 1045), (1012, 1014, 1046, 1044), (1011, 1013, 1045, 1043), (1010, 1024, 1056, 1042), (1009, 1012, 1044, 1041), (1008, 1011, 1043, 1040), (1007, 1010, 1042, 1039), (1006, 1009, 1041, 1038), (1005, 1008, 1040, 1037), (1004, 1007, 1039, 1036), (1003, 1006, 1038, 1035), (1002, 1005, 1037, 1034), (1001, 1004, 1036, 1033), (1000, 1003, 1035, 1032), (999, 1002, 1034, 1031), (998, 1001, 1033, 1030), (1024, 1000, 1032, 1056), (997, 999, 1031, 1029), (996, 998, 1030, 1028), (995, 997, 1029, 1027), (994, 996, 1028, 1026), (993, 995, 1027, 1025), (1023, 994, 1026, 1055), (1022, 993, 1025, 1054), (574, 575, 1061, 1088), (547, 548, 1059, 1087), (560, 561, 1057, 1086), (573, 574, 1088, 1085), (546, 547, 1087, 1084), (559, 560, 1086, 1083), (572, 573, 1085, 1082), (545, 546, 1084, 1065), (558, 559, 1083, 1081), (571, 572, 1082, 1080), (557, 558, 1081, 1079), (570, 571, 1080, 1078), (556, 557, 1079, 1077), (569, 570, 1078, 1076), (555, 556, 1077, 1075), (568, 569, 1076, 1074), (554, 555, 1075, 1073), (567, 568, 1074, 1072), (553, 554, 1073, 1071), (566, 567, 1072, 1070), (552, 553, 1071, 1069), (565, 566, 1070, 1068), (551, 552, 1069, 1067), (564, 565, 1068, 1066), (550, 551, 1067, 1064), (563, 564, 1066, 1063), (576, 545, 1065, 1062), (549, 550, 1064, 1060), (562, 563, 1063, 1058), (575, 576, 1062, 1061), (548, 549, 1060, 1059), (561, 562, 1058, 1057)])
me_sphere.polygons.foreach_set('use_smooth', [True] * 1089)
me_sphere.materials.append(mat_material_001)
me_sphere.materials.append(None)
me_sphere.use_remesh_preserve_volume = False
me_sphere.use_remesh_preserve_attributes = False
me_sphere.use_mirror_vertex_groups = False
me_sphere.update()

# ---- objects
ob_sun = bpy.data.objects.new('Sun', light_sun)
ob_camera = bpy.data.objects.new('Camera', cam_camera)
ob_plane = bpy.data.objects.new('Plane', me_plane_001)
ob_sphere_002 = bpy.data.objects.new('Sphere.002', me_sphere)
ob_sphere_001 = bpy.data.objects.new('Sphere.001', me_sphere)
ob_sphere = bpy.data.objects.new('Sphere', me_sphere)

# ---- transforms, parenting, visibility, modifiers, constraints
ob_sun.location = (-6.253, -0.2403, -7.286)
ob_sun.lineart.crease_threshold = 0.0
ob_camera.location = (0.08085, -23.8, 22.37)
ob_camera.rotation_euler = (0.8444, 0.006893, -0.02043)
ob_camera.lineart.crease_threshold = 0.0
ob_plane.location = (-0.7258, -4.082, -3.769)
ob_plane.scale = (10.34, 10.34, 10.34)
ob_plane.lineart.crease_threshold = 0.0
ob_sphere_002.location = (1.329, 5.247, 3.993)
ob_sphere_002.lineart.crease_threshold = 0.0
_m = ob_sphere_002.modifiers.new('Subsurf', 'SUBSURF')
_m.uv_smooth = 'PRESERVE_CORNERS'
_m.quality = 2
_m.levels = 2
_m.show_only_control_edges = False
ob_sphere_001.location = (-3.02, -3.764, 4.065)
ob_sphere_001.lineart.crease_threshold = 0.0
_m = ob_sphere_001.modifiers.new('Subsurf', 'SUBSURF')
_m.uv_smooth = 'PRESERVE_CORNERS'
_m.quality = 2
_m.levels = 2
_m.show_only_control_edges = False
ob_sphere.location = (7.399, 5.22, 4.756)
ob_sphere.lineart.crease_threshold = 0.0
_m = ob_sphere.modifiers.new('Subsurf', 'SUBSURF')
_m.uv_smooth = 'PRESERVE_CORNERS'
_m.quality = 2
_m.levels = 2
_m.show_only_control_edges = False

# ---- collection membership
col_collection_1.objects.link(ob_sun)
col_collection_1.objects.link(ob_camera)
col_collection_1.objects.link(ob_plane)
col_collection_1.objects.link(ob_sphere_002)
col_collection_1.objects.link(ob_sphere_001)
col_collection_1.objects.link(ob_sphere)

# ---- scene / render settings (as saved in the file)
scene.camera = ob_camera
scene.frame_start = 1; scene.frame_end = 80; scene.frame_set(43)
scene.render.engine = 'BLENDER_EEVEE_NEXT'
scene.render.resolution_percentage = 50
scene.render.dither_intensity = 0.0
scene.cycles.use_denoising = False
scene.cycles.samples = 10
scene.cycles.sampling_pattern = 'TABULATED_SOBOL'
scene.cycles.light_sampling_threshold = 0.0
scene.cycles.use_adaptive_sampling = False
scene.cycles.use_light_tree = False
scene.cycles.blur_glossy = 0.0
scene.cycles.pixel_filter_type = 'GAUSSIAN'
scene.cycles.sample_clamp_indirect = 0.0
scene.view_settings.view_transform = 'Standard'
bpy.context.view_layer.update()
